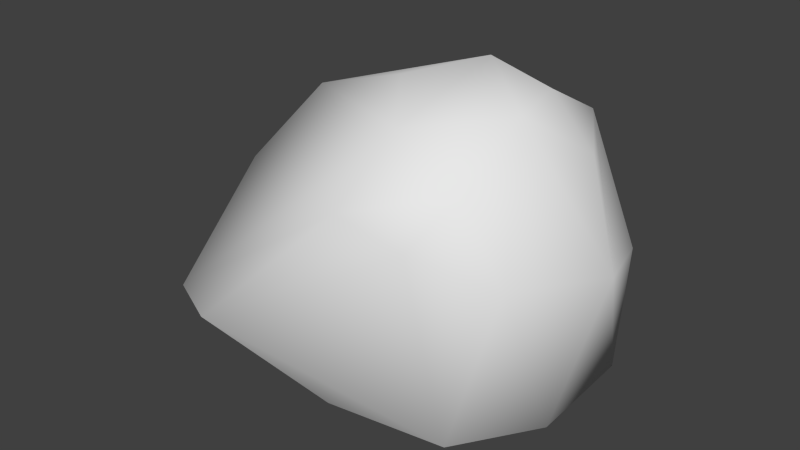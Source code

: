 # Source: severedhead_collider.blend  (saved by Blender 2.76.0; exported with 4.5.12 LTS)
import bpy
from mathutils import Matrix  # noqa: F401  (used for matrix-valued properties, if any)

bpy.ops.wm.read_factory_settings(use_empty=True)
scene = bpy.context.scene
scene.name = 'Scene'

# ---- collections
col_collection_1 = bpy.data.collections.new('Collection 1'); scene.collection.children.link(col_collection_1)

# ---- materials (node trees are filled in below, after node groups)
mat_material = bpy.data.materials.new('Material')
mat_material.alpha_threshold = 0.0
mat_material.use_transparent_shadow = False
mat_material.roughness = 0.5
mat_material.specular_intensity = 0.0
mat_material.line_color = (0.0, 0.0, 0.0, 1.0)

# ---- material node trees

# ---- world
world_world = bpy.data.worlds.new('World'); scene.world = world_world
world_world.color = (0.05088, 0.05088, 0.05088)
world_world.use_sun_shadow = False
world_world.sun_shadow_jitter_overblur = 0.0
world_world.cycles.sampling_method = 'MANUAL'
world_world.cycles.sample_map_resolution = 256

# ---- meshes
me_severedheadmeshdata = bpy.data.meshes.new('severedheadmeshdata')
me_severedheadmeshdata.from_pydata([(-0.06495, -0.01947, 0.1581), (-0.1152, -0.03789, 0.09693), (0.05501, 0.00345, 0.1973), (0.01699, -0.03594, 0.1871), (-0.1191, -0.009862, 0.09506), (0.05321, -0.08539, 0.1767), (-0.08284, 0.08375, 0.03793), (0.04503, 0.07236, 0.1586), (0.05237, 0.08709, 0.1349), (0.09375, 0.0131, 0.1821), (0.1265, 0.01144, 0.1484), (0.09687, 0.05809, 0.157), (-0.05519, -0.1465, 0.03948), (0.1035, -0.03302, 0.1806), (0.08357, -0.1144, 0.1188), (0.1059, -0.08964, 0.1532), (-0.08829, -0.1326, 0.0442), (-0.1403, -0.007055, 0.0008253), (0.03842, -0.1201, 0.1319), (-0.1326, -0.06344, 0.01725), (-0.04699, -0.06826, -0.02949), (0.01593, 0.09601, 0.01848), (0.1552, -0.004069, 0.08257), (0.07097, 0.0808, 0.001378), (0.1124, 0.06889, 0.05968), (0.1327, -0.08712, 0.1014), (-0.04556, -0.001079, -0.03375), (0.1419, 0.04339, 0.0782), (0.02972, -0.1216, -0.001445), (0.04782, -0.04598, -0.04229), (0.1063, -0.1028, -0.008671), (0.1454, 0.02496, -1.606e-05), (0.1426, -0.04744, -0.008459)], [], [(13, 9, 2), (18, 14, 15), (12, 20, 28), (24, 31, 23), (29, 30, 28), (8, 7, 11), (9, 10, 11), (15, 14, 25), (22, 27, 11), (14, 18, 12), (26, 21, 23), (11, 27, 24), (27, 31, 24), (13, 10, 9), (2, 9, 7), (0, 2, 7), (10, 22, 11), (24, 23, 21), (5, 15, 13), (29, 26, 23), (25, 30, 32), (18, 15, 5), (32, 30, 29), (29, 23, 31), (25, 14, 30), (19, 4, 17), (22, 32, 31), (32, 29, 31), (1, 4, 19), (1, 0, 4), (14, 12, 30), (17, 26, 20), (0, 5, 3), (1, 16, 0), (3, 2, 0), (22, 25, 32), (6, 17, 4), (12, 28, 30), (9, 11, 7), (27, 22, 31), (10, 13, 22), (8, 24, 21), (0, 7, 6), (29, 28, 20), (16, 19, 20), (19, 17, 20), (12, 18, 16), (18, 5, 16), (13, 25, 22), (26, 6, 21), (5, 0, 16), (6, 8, 21), (5, 13, 2), (12, 16, 20), (4, 0, 6), (6, 7, 8), (13, 15, 25), (24, 8, 11), (3, 5, 2), (17, 6, 26), (29, 20, 26), (16, 1, 19)])
me_severedheadmeshdata.polygons.foreach_set('use_smooth', [True] * 62)
me_severedheadmeshdata.materials.append(mat_material)
me_severedheadmeshdata.use_remesh_preserve_volume = False
me_severedheadmeshdata.use_remesh_preserve_attributes = False
me_severedheadmeshdata.use_mirror_vertex_groups = False
me_severedheadmeshdata.update()

# ---- objects
ob_severedhead = bpy.data.objects.new('severedhead', me_severedheadmeshdata)

# ---- transforms, parenting, visibility, modifiers, constraints
ob_severedhead.location = (0.0, 0.0, 0.0)
ob_severedhead.lock_rotations_4d = False
ob_severedhead.empty_display_type = 'ARROWS'
ob_severedhead.lineart.crease_threshold = 0.0

# ---- collection membership
col_collection_1.objects.link(ob_severedhead)

# ---- scene / render settings (as saved in the file)
scene.frame_start = 1; scene.frame_end = 250; scene.frame_set(1)
scene.render.engine = 'BLENDER_EEVEE_NEXT'
scene.render.resolution_percentage = 50
scene.render.dither_intensity = 0.0
scene.cycles.use_denoising = False
scene.cycles.samples = 10
scene.cycles.sampling_pattern = 'TABULATED_SOBOL'
scene.cycles.light_sampling_threshold = 0.0
scene.cycles.use_adaptive_sampling = False
scene.cycles.use_light_tree = False
scene.cycles.blur_glossy = 0.0
scene.cycles.pixel_filter_type = 'GAUSSIAN'
scene.cycles.sample_clamp_indirect = 0.0
scene.view_settings.view_transform = 'Standard'
bpy.context.view_layer.update()

# ---- added for rendering (the .blend has no active camera and no usable light): camera, sun
cam_auto = bpy.data.cameras.new('AutoCamera')
cam_auto.lens = 50.0
cam_auto.sensor_width = 36.0
cam_auto.clip_end = 1000.0
ob_auto_camera = bpy.data.objects.new('AutoCamera', cam_auto)
scene.collection.objects.link(ob_auto_camera)
ob_auto_camera.location = (0.424917, -0.526184, 0.411456)
ob_auto_camera.rotation_euler = (1.09748, -7.21219e-08, 0.694738)
scene.camera = ob_auto_camera
light_auto_sun = bpy.data.lights.new('AutoSun', 'SUN')
light_auto_sun.energy = 3.0
light_auto_sun.angle = 0.0523599
ob_auto_sun = bpy.data.objects.new('AutoSun', light_auto_sun)
scene.collection.objects.link(ob_auto_sun)
ob_auto_sun.rotation_euler = (0.872665, 0.174533, 0.523599)
bpy.context.view_layer.update()
